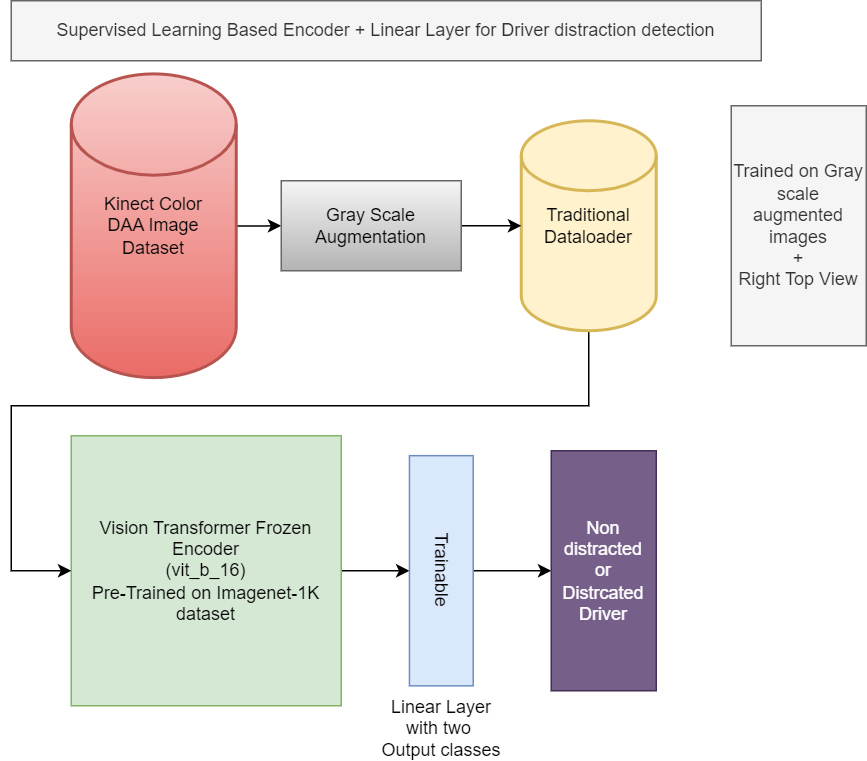

The diagram above was exported from draw.io. Its source (the exported page's mxGraphModel, read from the mxfile embedded in the PNG):
<mxGraphModel dx="1709" dy="901" grid="1" gridSize="10" guides="1" tooltips="1" connect="1" arrows="1" fold="1" page="1" pageScale="1" pageWidth="827" pageHeight="1169" math="0" shadow="0">
  <root>
    <mxCell id="0" />
    <mxCell id="1" parent="0" />
    <mxCell id="LulJZdoM-x8ZlNXtLxJJ-1" value="" style="edgeStyle=orthogonalEdgeStyle;rounded=0;orthogonalLoop=1;jettySize=auto;html=1;" edge="1" parent="1" source="LulJZdoM-x8ZlNXtLxJJ-2" target="LulJZdoM-x8ZlNXtLxJJ-3">
      <mxGeometry relative="1" as="geometry" />
    </mxCell>
    <mxCell id="LulJZdoM-x8ZlNXtLxJJ-2" value="&lt;div&gt;Vision Transformer Frozen Encoder&lt;/div&gt;&lt;div&gt;(vit_b_16)&lt;/div&gt;&lt;div&gt;Pre-Trained on Imagenet-1K dataset&lt;/div&gt;" style="whiteSpace=wrap;html=1;aspect=fixed;fillColor=#d5e8d4;strokeColor=#82b366;" vertex="1" parent="1">
      <mxGeometry x="100" y="460" width="180" height="180" as="geometry" />
    </mxCell>
    <mxCell id="LulJZdoM-x8ZlNXtLxJJ-21" style="edgeStyle=orthogonalEdgeStyle;rounded=0;orthogonalLoop=1;jettySize=auto;html=1;exitX=0.5;exitY=0;exitDx=0;exitDy=0;entryX=0;entryY=0.5;entryDx=0;entryDy=0;" edge="1" parent="1" source="LulJZdoM-x8ZlNXtLxJJ-3" target="LulJZdoM-x8ZlNXtLxJJ-20">
      <mxGeometry relative="1" as="geometry" />
    </mxCell>
    <mxCell id="LulJZdoM-x8ZlNXtLxJJ-3" value="Trainable" style="rounded=0;whiteSpace=wrap;html=1;rotation=90;fillColor=#dae8fc;strokeColor=#6c8ebf;" vertex="1" parent="1">
      <mxGeometry x="269.9999999999999" y="528.75" width="153.43" height="42.5" as="geometry" />
    </mxCell>
    <mxCell id="LulJZdoM-x8ZlNXtLxJJ-16" value="" style="edgeStyle=orthogonalEdgeStyle;rounded=0;orthogonalLoop=1;jettySize=auto;html=1;" edge="1" parent="1" source="LulJZdoM-x8ZlNXtLxJJ-5" target="LulJZdoM-x8ZlNXtLxJJ-15">
      <mxGeometry relative="1" as="geometry" />
    </mxCell>
    <mxCell id="LulJZdoM-x8ZlNXtLxJJ-5" value="Kinect&amp;nbsp;&lt;span style=&quot;background-color: initial;&quot;&gt;Color&lt;/span&gt;&lt;div&gt;&lt;div&gt;DAA&amp;nbsp;&lt;span style=&quot;background-color: initial;&quot;&gt;Image&lt;/span&gt;&lt;/div&gt;&lt;div&gt;Dataset&lt;/div&gt;&lt;/div&gt;" style="strokeWidth=2;html=1;shape=mxgraph.flowchart.database;whiteSpace=wrap;fillColor=#f8cecc;strokeColor=#b85450;gradientColor=#ea6b66;" vertex="1" parent="1">
      <mxGeometry x="100" y="218.75" width="110" height="202.5" as="geometry" />
    </mxCell>
    <mxCell id="LulJZdoM-x8ZlNXtLxJJ-6" value="Linear Layer with two&amp;nbsp;&lt;div&gt;Output classes&lt;/div&gt;" style="text;html=1;align=center;verticalAlign=middle;whiteSpace=wrap;rounded=0;" vertex="1" parent="1">
      <mxGeometry x="300.78" y="640" width="91.87" height="30" as="geometry" />
    </mxCell>
    <mxCell id="LulJZdoM-x8ZlNXtLxJJ-7" value="Supervised Learning Based Encoder + Linear Layer for Driver distraction detection" style="rounded=0;whiteSpace=wrap;html=1;fillColor=#f5f5f5;fontColor=#333333;strokeColor=#666666;" vertex="1" parent="1">
      <mxGeometry x="60" y="170" width="500" height="40" as="geometry" />
    </mxCell>
    <mxCell id="LulJZdoM-x8ZlNXtLxJJ-19" style="edgeStyle=orthogonalEdgeStyle;rounded=0;orthogonalLoop=1;jettySize=auto;html=1;entryX=0;entryY=0.5;entryDx=0;entryDy=0;" edge="1" parent="1" source="LulJZdoM-x8ZlNXtLxJJ-9" target="LulJZdoM-x8ZlNXtLxJJ-2">
      <mxGeometry relative="1" as="geometry">
        <Array as="points">
          <mxPoint x="445" y="440" />
          <mxPoint x="60" y="440" />
          <mxPoint x="60" y="550" />
        </Array>
      </mxGeometry>
    </mxCell>
    <mxCell id="LulJZdoM-x8ZlNXtLxJJ-9" value="Traditional&lt;div&gt;Dataloader&lt;/div&gt;" style="strokeWidth=2;html=1;shape=mxgraph.flowchart.database;whiteSpace=wrap;fillColor=#fff2cc;strokeColor=#d6b656;" vertex="1" parent="1">
      <mxGeometry x="400" y="250" width="90" height="140" as="geometry" />
    </mxCell>
    <mxCell id="LulJZdoM-x8ZlNXtLxJJ-10" value="Trained on Gray scale augmented images&lt;div&gt;+&lt;/div&gt;&lt;div&gt;Right Top View&lt;/div&gt;" style="rounded=0;whiteSpace=wrap;html=1;fillColor=#f5f5f5;fontColor=#333333;strokeColor=#666666;" vertex="1" parent="1">
      <mxGeometry x="540" y="240" width="90" height="160" as="geometry" />
    </mxCell>
    <mxCell id="LulJZdoM-x8ZlNXtLxJJ-18" value="" style="edgeStyle=orthogonalEdgeStyle;rounded=0;orthogonalLoop=1;jettySize=auto;html=1;" edge="1" parent="1" source="LulJZdoM-x8ZlNXtLxJJ-15" target="LulJZdoM-x8ZlNXtLxJJ-9">
      <mxGeometry relative="1" as="geometry" />
    </mxCell>
    <mxCell id="LulJZdoM-x8ZlNXtLxJJ-15" value="Gray Scale Augmentation" style="rounded=0;whiteSpace=wrap;html=1;fillColor=#f5f5f5;gradientColor=#b3b3b3;strokeColor=#666666;" vertex="1" parent="1">
      <mxGeometry x="240" y="290" width="120" height="60" as="geometry" />
    </mxCell>
    <mxCell id="LulJZdoM-x8ZlNXtLxJJ-20" value="Non distracted&lt;div&gt;or&lt;/div&gt;&lt;div&gt;Distrcated&lt;/div&gt;&lt;div&gt;Driver&lt;/div&gt;" style="rounded=0;whiteSpace=wrap;html=1;fillColor=#76608a;fontColor=#ffffff;strokeColor=#432D57;" vertex="1" parent="1">
      <mxGeometry x="420" y="470" width="70" height="160" as="geometry" />
    </mxCell>
  </root>
</mxGraphModel>